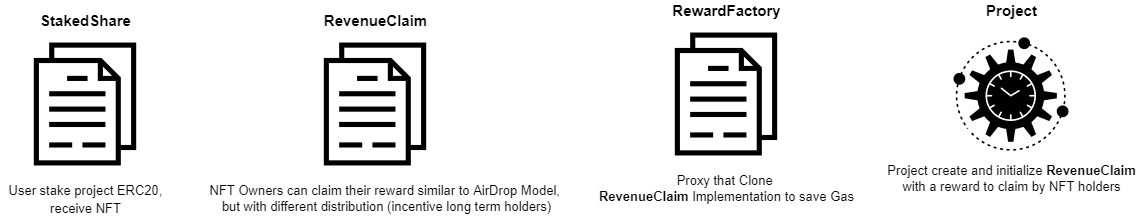

The diagram above was exported from draw.io. Its source (the exported page's mxGraphModel, read from the mxfile embedded in the PNG):
<mxGraphModel dx="1038" dy="551" grid="1" gridSize="10" guides="1" tooltips="1" connect="1" arrows="1" fold="1" page="1" pageScale="1" pageWidth="850" pageHeight="1100" math="0" shadow="0">
  <root>
    <mxCell id="0" />
    <mxCell id="1" parent="0" />
    <mxCell id="lEH1MkGh7BnDlyDbvCI4-1" value="" style="shape=image;html=1;verticalAlign=top;verticalLabelPosition=bottom;labelBackgroundColor=#ffffff;imageAspect=0;aspect=fixed;image=https://cdn2.iconfinder.com/data/icons/essential-web-4/50/content-form-contract-article-paper-128.png" vertex="1" parent="1">
      <mxGeometry x="200" y="540" width="128" height="128" as="geometry" />
    </mxCell>
    <mxCell id="lEH1MkGh7BnDlyDbvCI4-2" value="&lt;font style=&quot;font-size: 15px&quot;&gt;StakedShare&lt;/font&gt;" style="text;html=1;align=center;verticalAlign=middle;resizable=0;points=[];autosize=1;strokeColor=none;fillColor=none;fontStyle=1" vertex="1" parent="1">
      <mxGeometry x="209" y="510" width="110" height="20" as="geometry" />
    </mxCell>
    <mxCell id="lEH1MkGh7BnDlyDbvCI4-3" value="&lt;font style=&quot;font-size: 13px&quot;&gt;User stake project ERC20,&lt;br&gt;receive NFT&lt;/font&gt;" style="text;html=1;align=center;verticalAlign=middle;resizable=0;points=[];autosize=1;strokeColor=none;fillColor=none;fontSize=15;" vertex="1" parent="1">
      <mxGeometry x="179" y="678" width="170" height="40" as="geometry" />
    </mxCell>
    <mxCell id="lEH1MkGh7BnDlyDbvCI4-4" value="" style="shape=image;html=1;verticalAlign=top;verticalLabelPosition=bottom;labelBackgroundColor=#ffffff;imageAspect=0;aspect=fixed;image=https://cdn2.iconfinder.com/data/icons/essential-web-4/50/content-form-contract-article-paper-128.png" vertex="1" parent="1">
      <mxGeometry x="490" y="540" width="128" height="128" as="geometry" />
    </mxCell>
    <mxCell id="lEH1MkGh7BnDlyDbvCI4-5" value="" style="shape=image;html=1;verticalAlign=top;verticalLabelPosition=bottom;labelBackgroundColor=#ffffff;imageAspect=0;aspect=fixed;image=https://cdn2.iconfinder.com/data/icons/competitive-strategy-and-corporate-training/512/736_Efficiency_management_processing_productivity_project_Business_Management-128.png;fontSize=13;" vertex="1" parent="1">
      <mxGeometry x="1126" y="530" width="128" height="128" as="geometry" />
    </mxCell>
    <mxCell id="lEH1MkGh7BnDlyDbvCI4-6" value="&lt;font style=&quot;font-size: 15px&quot;&gt;Project&lt;/font&gt;" style="text;html=1;align=center;verticalAlign=middle;resizable=0;points=[];autosize=1;strokeColor=none;fillColor=none;fontStyle=1" vertex="1" parent="1">
      <mxGeometry x="1155" y="500" width="70" height="20" as="geometry" />
    </mxCell>
    <mxCell id="lEH1MkGh7BnDlyDbvCI4-7" value="&lt;font style=&quot;font-size: 15px&quot;&gt;RevenueClaim&lt;/font&gt;" style="text;html=1;align=center;verticalAlign=middle;resizable=0;points=[];autosize=1;strokeColor=none;fillColor=none;fontStyle=1" vertex="1" parent="1">
      <mxGeometry x="494" y="510" width="120" height="20" as="geometry" />
    </mxCell>
    <mxCell id="lEH1MkGh7BnDlyDbvCI4-8" value="" style="shape=image;html=1;verticalAlign=top;verticalLabelPosition=bottom;labelBackgroundColor=#ffffff;imageAspect=0;aspect=fixed;image=https://cdn2.iconfinder.com/data/icons/essential-web-4/50/content-form-contract-article-paper-128.png" vertex="1" parent="1">
      <mxGeometry x="841" y="530" width="128" height="128" as="geometry" />
    </mxCell>
    <mxCell id="lEH1MkGh7BnDlyDbvCI4-9" value="&lt;font style=&quot;font-size: 15px&quot;&gt;RewardFactory&lt;/font&gt;" style="text;html=1;align=center;verticalAlign=middle;resizable=0;points=[];autosize=1;strokeColor=none;fillColor=none;fontStyle=1" vertex="1" parent="1">
      <mxGeometry x="845" y="500" width="120" height="20" as="geometry" />
    </mxCell>
    <mxCell id="lEH1MkGh7BnDlyDbvCI4-10" value="NFT Owners can claim their reward similar to AirDrop Model, &lt;br&gt;but with different distribution (incentive long term holders)" style="text;html=1;align=center;verticalAlign=middle;resizable=0;points=[];autosize=1;strokeColor=none;fillColor=none;fontSize=13;" vertex="1" parent="1">
      <mxGeometry x="380" y="678" width="370" height="40" as="geometry" />
    </mxCell>
    <mxCell id="lEH1MkGh7BnDlyDbvCI4-11" value="Proxy that Clone &lt;br&gt;&lt;b&gt;RevenueClaim&lt;/b&gt; Implementation to save Gas" style="text;html=1;align=center;verticalAlign=middle;resizable=0;points=[];autosize=1;strokeColor=none;fillColor=none;fontSize=13;" vertex="1" parent="1">
      <mxGeometry x="770" y="668" width="270" height="40" as="geometry" />
    </mxCell>
    <mxCell id="lEH1MkGh7BnDlyDbvCI4-12" value="Project create and initialize &lt;b&gt;RevenueClaim&lt;/b&gt;&lt;br&gt;with a reward to claim by NFT holders" style="text;html=1;align=center;verticalAlign=middle;resizable=0;points=[];autosize=1;strokeColor=none;fillColor=none;fontSize=13;" vertex="1" parent="1">
      <mxGeometry x="1060" y="658" width="260" height="40" as="geometry" />
    </mxCell>
  </root>
</mxGraphModel>